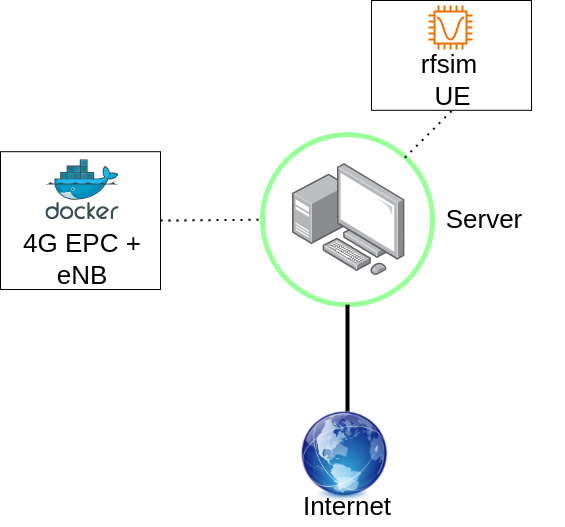

The diagram above was exported from draw.io. Its source (the exported page's mxGraphModel, read from the mxfile embedded in the PNG):
<mxGraphModel dx="1067" dy="595" grid="1" gridSize="10" guides="1" tooltips="1" connect="1" arrows="1" fold="1" page="1" pageScale="1" pageWidth="850" pageHeight="1100" math="0" shadow="0">
  <root>
    <mxCell id="0" />
    <mxCell id="1" parent="0" />
    <mxCell id="Vi1KKgI_P1ah4ethct0J-8" value="" style="ellipse;whiteSpace=wrap;html=1;aspect=fixed;strokeColor=#99FF99;strokeWidth=5;" parent="1" vertex="1">
      <mxGeometry x="390" y="183.2" width="170" height="170" as="geometry" />
    </mxCell>
    <mxCell id="Vi1KKgI_P1ah4ethct0J-4" value="" style="rounded=0;whiteSpace=wrap;html=1;" parent="1" vertex="1">
      <mxGeometry x="128" y="200.2" width="160.01" height="137.8" as="geometry" />
    </mxCell>
    <mxCell id="Vi1KKgI_P1ah4ethct0J-2" value="" style="image;sketch=0;aspect=fixed;html=1;points=[];align=center;fontSize=12;image=img/lib/mscae/Docker.svg;" parent="1" vertex="1">
      <mxGeometry x="173.41" y="208.2" width="73.17" height="60" as="geometry" />
    </mxCell>
    <mxCell id="Vi1KKgI_P1ah4ethct0J-3" value="&lt;font style=&quot;font-size: 26px;&quot;&gt;4G EPC + eNB&lt;/font&gt;" style="text;html=1;align=center;verticalAlign=middle;whiteSpace=wrap;rounded=0;" parent="1" vertex="1">
      <mxGeometry x="130" y="288" width="160" height="40" as="geometry" />
    </mxCell>
    <mxCell id="Vi1KKgI_P1ah4ethct0J-7" value="" style="image;points=[];aspect=fixed;html=1;align=center;shadow=0;dashed=0;image=img/lib/allied_telesis/computer_and_terminals/Personal_Computer_with_Server.svg;" parent="1" vertex="1">
      <mxGeometry x="420" y="212" width="112.4" height="112.4" as="geometry" />
    </mxCell>
    <mxCell id="Vi1KKgI_P1ah4ethct0J-15" value="&lt;font style=&quot;font-size: 26px;&quot;&gt;Server&lt;/font&gt;" style="text;html=1;align=center;verticalAlign=middle;whiteSpace=wrap;rounded=0;" parent="1" vertex="1">
      <mxGeometry x="532.4" y="248.2" width="160" height="40" as="geometry" />
    </mxCell>
    <mxCell id="Vi1KKgI_P1ah4ethct0J-20" value="" style="endArrow=none;dashed=1;html=1;dashPattern=1 3;strokeWidth=2;rounded=0;entryX=0;entryY=0.5;entryDx=0;entryDy=0;exitX=1;exitY=0.5;exitDx=0;exitDy=0;" parent="1" source="Vi1KKgI_P1ah4ethct0J-4" target="Vi1KKgI_P1ah4ethct0J-8" edge="1">
      <mxGeometry width="50" height="50" relative="1" as="geometry">
        <mxPoint x="290.01" y="275" as="sourcePoint" />
        <mxPoint x="340.01" y="225" as="targetPoint" />
      </mxGeometry>
    </mxCell>
    <mxCell id="Vi1KKgI_P1ah4ethct0J-22" value="" style="line;strokeWidth=4;direction=south;html=1;perimeter=backbonePerimeter;points=[];outlineConnect=0;" parent="1" vertex="1">
      <mxGeometry x="470" y="353.2" width="10" height="106.8" as="geometry" />
    </mxCell>
    <mxCell id="Vi1KKgI_P1ah4ethct0J-23" value="&lt;font style=&quot;font-size: 26px;&quot;&gt;Internet&lt;/font&gt;" style="text;html=1;align=center;verticalAlign=middle;whiteSpace=wrap;rounded=0;" parent="1" vertex="1">
      <mxGeometry x="395" y="535" width="160" height="40" as="geometry" />
    </mxCell>
    <mxCell id="Vi1KKgI_P1ah4ethct0J-24" value="" style="shape=image;verticalLabelPosition=bottom;labelBackgroundColor=default;verticalAlign=top;aspect=fixed;imageAspect=0;image=https://upload.wikimedia.org/wikipedia/commons/thumb/e/ef/Oxygen480-categories-applications-internet.svg/2048px-Oxygen480-categories-applications-internet.svg.png;" parent="1" vertex="1">
      <mxGeometry x="425.0000000000001" y="460" width="92" height="90" as="geometry" />
    </mxCell>
    <mxCell id="Vi1KKgI_P1ah4ethct0J-25" value="" style="rounded=0;whiteSpace=wrap;html=1;" parent="1" vertex="1">
      <mxGeometry x="499.01" y="49" width="159.99" height="109.8" as="geometry" />
    </mxCell>
    <mxCell id="Vi1KKgI_P1ah4ethct0J-27" value="&lt;span style=&quot;font-size: 26px; background-color: initial;&quot;&gt;rfsim&lt;/span&gt;&lt;div&gt;&lt;span style=&quot;font-size: 26px; background-color: initial;&quot;&gt;&amp;nbsp;UE&lt;/span&gt;&lt;/div&gt;" style="text;html=1;align=center;verticalAlign=middle;whiteSpace=wrap;rounded=0;" parent="1" vertex="1">
      <mxGeometry x="497" y="108.80000000000001" width="160" height="40" as="geometry" />
    </mxCell>
    <mxCell id="Vi1KKgI_P1ah4ethct0J-28" value="" style="sketch=0;outlineConnect=0;fontColor=#232F3E;gradientColor=none;fillColor=#ED7100;strokeColor=none;dashed=0;verticalLabelPosition=bottom;verticalAlign=top;align=center;html=1;fontSize=12;fontStyle=0;aspect=fixed;pointerEvents=1;shape=mxgraph.aws4.braket_simulator_3;" parent="1" vertex="1">
      <mxGeometry x="556" y="54" width="44" height="44" as="geometry" />
    </mxCell>
    <mxCell id="Vi1KKgI_P1ah4ethct0J-29" value="" style="endArrow=none;dashed=1;html=1;dashPattern=1 3;strokeWidth=2;rounded=0;" parent="1" edge="1">
      <mxGeometry width="50" height="50" relative="1" as="geometry">
        <mxPoint x="532.4" y="206.2" as="sourcePoint" />
        <mxPoint x="582.4" y="156.2" as="targetPoint" />
      </mxGeometry>
    </mxCell>
  </root>
</mxGraphModel>